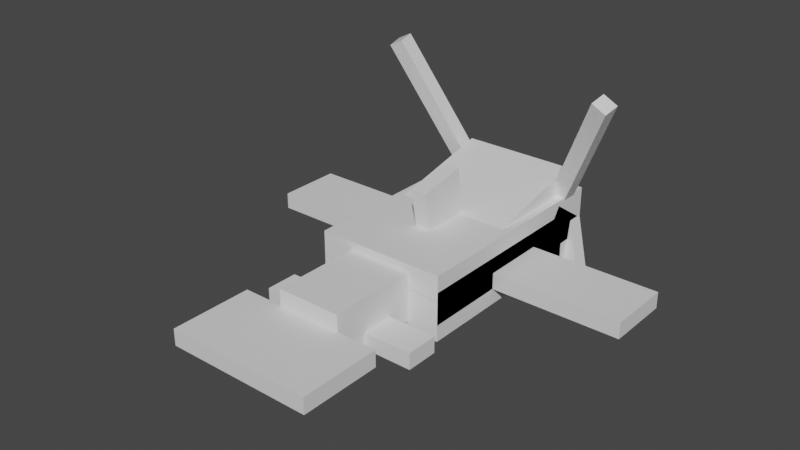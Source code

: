 # Source: whiscash.blend  (saved by Blender 2.81.16; exported with 4.5.12 LTS)
import bpy
from mathutils import Matrix  # noqa: F401  (used for matrix-valued properties, if any)

bpy.ops.wm.read_factory_settings(use_empty=True)
scene = bpy.context.scene
scene.name = 'Scene'

# ---- collections
col_collection = bpy.data.collections.new('Collection'); scene.collection.children.link(col_collection)

# ---- materials (node trees are filled in below, after node groups)
mat_default_obj = bpy.data.materials.new('Default OBJ')
mat_default_obj.use_transparent_shadow = False

# ---- material node trees
mat_default_obj.use_nodes = True; mat_default_obj.node_tree.nodes.clear()
_N = mat_default_obj.node_tree.nodes; _L = mat_default_obj.node_tree.links
n0 = _N.new('ShaderNodeOutputMaterial'); n0.name = 'Material Output'; n0.location = (300, 300)
n1 = _N.new('ShaderNodeBsdfPrincipled'); n1.name = 'Principled BSDF'; n1.location = (10, 300)
n1.distribution = 'GGX'
n1.subsurface_method = 'BURLEY'
n1.inputs[3].default_value = 1.45
n1.inputs[27].default_value = (0.0, 0.0, 0.0, 1.0)
n1.inputs[28].default_value = 1.0
_L.new(n1.outputs[0], n0.inputs[0])
n0.is_active_output = True

# ---- world
world_world = bpy.data.worlds.new('World'); scene.world = world_world
world_world.use_nodes = True; world_world.node_tree.nodes.clear()
_N = world_world.node_tree.nodes; _L = world_world.node_tree.links
n0 = _N.new('ShaderNodeOutputWorld'); n0.name = 'World Output'; n0.location = (300, 300)
n1 = _N.new('ShaderNodeBackground'); n1.name = 'Background'; n1.location = (10, 300)
n1.inputs[0].default_value = (0.05088, 0.05088, 0.05088, 1.0)
_L.new(n1.outputs[0], n0.inputs[0])
n0.is_active_output = True
world_world.color = (0.05088, 0.05088, 0.05088)
world_world.use_sun_shadow = False
world_world.sun_shadow_jitter_overblur = 0.0

# ---- meshes
me_fin2 = bpy.data.meshes.new('Fin2')
me_fin2.from_pydata([(0.5, -0.03125, -0.125), (0.0, -0.03125, -0.125), (0.0, 0.03125, -0.125), (0.5, 0.03125, -0.125), (0.0, -0.03125, 0.125), (0.5, -0.03125, 0.125), (0.5, 0.03125, 0.125), (0.0, 0.03125, 0.125)], [], [(0, 1, 2, 3), (4, 5, 6, 7), (3, 2, 7, 6), (5, 4, 1, 0), (5, 0, 3, 6), (1, 4, 7, 2)])
_uv = me_fin2.uv_layers.new(name='UVMap')
_uv.uv.foreach_set('vector', [0.03125, 0.2344, 0.09375, 0.2344, 0.09375, 0.25, 0.03125, 0.25, 0.125, 0.2344, 0.1875, 0.2344, 0.1875, 0.25, 0.125, 0.25, 0.03125, 0.25, 0.09375, 0.25, 0.09375, 0.3125, 0.03125, 0.3125, 0.09375, 0.25, 0.1562, 0.25, 0.1562, 0.3125, 0.09375, 0.3125, 0.0, 0.2344, 0.03125, 0.2344, 0.03125, 0.25, 0.0, 0.25, 0.09375, 0.2344, 0.125, 0.2344, 0.125, 0.25, 0.09375, 0.25])
me_fin2.materials.append(mat_default_obj)
me_fin2.use_remesh_fix_poles = True
me_fin2.use_remesh_preserve_attributes = False
me_fin2.use_mirror_vertex_groups = False
me_fin2.update()
me_fin1 = bpy.data.meshes.new('Fin1')
me_fin1.from_pydata([(0.0, -0.03125, -0.125), (-0.5, -0.03125, -0.125), (-0.5, 0.03125, -0.125), (0.0, 0.03125, -0.125), (-0.5, -0.03125, 0.125), (0.0, -0.03125, 0.125), (0.0, 0.03125, 0.125), (-0.5, 0.03125, 0.125)], [], [(0, 1, 2, 3), (4, 5, 6, 7), (3, 2, 7, 6), (5, 4, 1, 0), (5, 0, 3, 6), (1, 4, 7, 2)])
_uv = me_fin1.uv_layers.new(name='UVMap')
_uv.uv.foreach_set('vector', [0.03125, 0.2344, 0.09375, 0.2344, 0.09375, 0.25, 0.03125, 0.25, 0.125, 0.2344, 0.1875, 0.2344, 0.1875, 0.25, 0.125, 0.25, 0.03125, 0.25, 0.09375, 0.25, 0.09375, 0.3125, 0.03125, 0.3125, 0.09375, 0.25, 0.1562, 0.25, 0.1562, 0.3125, 0.09375, 0.3125, 0.0, 0.2344, 0.03125, 0.2344, 0.03125, 0.25, 0.0, 0.25, 0.09375, 0.2344, 0.125, 0.2344, 0.125, 0.25, 0.09375, 0.25])
me_fin1.materials.append(mat_default_obj)
me_fin1.use_remesh_fix_poles = True
me_fin1.use_remesh_preserve_attributes = False
me_fin1.use_mirror_vertex_groups = False
me_fin1.update()
me_bump = bpy.data.meshes.new('Bump')
me_bump.from_pydata([(0.2188, -0.0666, -0.2715), (-0.2188, -0.0666, -0.2715), (-0.2188, 0.1772, -0.2162), (0.2188, 0.1772, -0.2162), (-0.2188, -0.1772, 0.2162), (0.2188, -0.1772, 0.2162), (0.2188, 0.0666, 0.2715), (-0.2188, 0.0666, 0.2715)], [], [(0, 1, 2, 3), (4, 5, 6, 7), (3, 2, 7, 6), (5, 4, 1, 0), (5, 0, 3, 6), (1, 4, 7, 2)])
_uv = me_bump.uv_layers.new(name='UVMap')
_uv.uv.foreach_set('vector', [0.0625, 0.5469, 0.1172, 0.5469, 0.1172, 0.6094, 0.0625, 0.6094, 0.1797, 0.5469, 0.2344, 0.5469, 0.2344, 0.6094, 0.1797, 0.6094, 0.0625, 0.6094, 0.1172, 0.6094, 0.1172, 0.7344, 0.0625, 0.7344, 0.1172, 0.6094, 0.1719, 0.6094, 0.1719, 0.7344, 0.1172, 0.7344, 0.0, 0.5469, 0.0625, 0.5469, 0.0625, 0.6094, 0.0, 0.6094, 0.1172, 0.5469, 0.1797, 0.5469, 0.1797, 0.6094, 0.1172, 0.6094])
me_bump.materials.append(mat_default_obj)
me_bump.use_remesh_fix_poles = True
me_bump.use_remesh_preserve_attributes = False
me_bump.use_mirror_vertex_groups = False
me_bump.update()
me_top_fin = bpy.data.meshes.new('Top_Fin')
me_top_fin.from_pydata([(0.03125, -0.1055, -0.1152), (-0.03125, -0.1055, -0.1152), (-0.03125, 0.1402, -0.06903), (0.03125, 0.1402, -0.06903), (-0.03125, -0.1402, 0.06903), (0.03125, -0.1402, 0.06903), (0.03125, 0.1055, 0.1152), (-0.03125, 0.1055, 0.1152)], [], [(0, 1, 2, 3), (4, 5, 6, 7), (3, 2, 7, 6), (5, 4, 1, 0), (5, 0, 3, 6), (1, 4, 7, 2)])
_uv = me_top_fin.uv_layers.new(name='UVMap')
_uv.uv.foreach_set('vector', [0.02344, 0.8906, 0.03125, 0.8906, 0.03125, 0.9531, 0.02344, 0.9531, 0.05469, 0.8906, 0.0625, 0.8906, 0.0625, 0.9531, 0.05469, 0.9531, 0.02344, 0.9531, 0.03125, 0.9531, 0.03125, 1.0, 0.02344, 1.0, 0.03125, 0.9531, 0.03906, 0.9531, 0.03906, 1.0, 0.03125, 1.0, 0.0, 0.8906, 0.02344, 0.8906, 0.02344, 0.9531, 0.0, 0.9531, 0.03125, 0.8906, 0.05469, 0.8906, 0.05469, 0.9531, 0.03125, 0.9531])
me_top_fin.materials.append(mat_default_obj)
me_top_fin.use_remesh_fix_poles = True
me_top_fin.use_remesh_preserve_attributes = False
me_top_fin.use_mirror_vertex_groups = False
me_top_fin.update()
me_barb2 = bpy.data.meshes.new('Barb2')
me_barb2.from_pydata([(0.03244, -0.005435, -0.02952), (-0.0229, 0.02361, -0.02952), (0.2514, 0.5463, 0.1757), (0.3068, 0.5173, 0.1757), (-0.03244, 0.005435, 0.02952), (0.0229, -0.02361, 0.02952), (0.2972, 0.4991, 0.2348), (0.2419, 0.5282, 0.2348)], [], [(0, 1, 2, 3), (4, 5, 6, 7), (3, 2, 7, 6), (5, 4, 1, 0), (5, 0, 3, 6), (1, 4, 7, 2)])
_uv = me_barb2.uv_layers.new(name='UVMap')
_uv.uv.foreach_set('vector', [0.007813, 0.3438, 0.01562, 0.3438, 0.01562, 0.5, 0.007813, 0.5, 0.02344, 0.3438, 0.03125, 0.3438, 0.03125, 0.5, 0.02344, 0.5, 0.007813, 0.5, 0.01562, 0.5, 0.01562, 0.5156, 0.007813, 0.5156, 0.01562, 0.5, 0.02344, 0.5, 0.02344, 0.5156, 0.01562, 0.5156, 0.0, 0.3438, 0.007813, 0.3438, 0.007813, 0.5, 0.0, 0.5, 0.01562, 0.3438, 0.02344, 0.3438, 0.02344, 0.5, 0.01562, 0.5])
me_barb2.materials.append(mat_default_obj)
me_barb2.use_remesh_fix_poles = True
me_barb2.use_remesh_preserve_attributes = False
me_barb2.use_mirror_vertex_groups = False
me_barb2.update()
me_barb1 = bpy.data.meshes.new('Barb1')
me_barb1.from_pydata([(0.02455, 0.02053, -0.03048), (-0.03092, -0.00826, -0.03048), (-0.3117, 0.5327, 0.1078), (-0.2562, 0.5615, 0.1078), (-0.02455, -0.02053, 0.03048), (0.03092, 0.00826, 0.03048), (-0.2499, 0.5493, 0.1687), (-0.3053, 0.5205, 0.1687)], [], [(0, 1, 2, 3), (4, 5, 6, 7), (3, 2, 7, 6), (5, 4, 1, 0), (5, 0, 3, 6), (1, 4, 7, 2)])
_uv = me_barb1.uv_layers.new(name='UVMap')
_uv.uv.foreach_set('vector', [0.007813, 0.3438, 0.01562, 0.3438, 0.01562, 0.5, 0.007813, 0.5, 0.02344, 0.3438, 0.03125, 0.3438, 0.03125, 0.5, 0.02344, 0.5, 0.007813, 0.5, 0.01562, 0.5, 0.01562, 0.5156, 0.007813, 0.5156, 0.01562, 0.5, 0.02344, 0.5, 0.02344, 0.5156, 0.01562, 0.5156, 0.0, 0.3438, 0.007813, 0.3438, 0.007813, 0.5, 0.0, 0.5, 0.01562, 0.3438, 0.02344, 0.3438, 0.02344, 0.5, 0.01562, 0.5])
me_barb1.materials.append(mat_default_obj)
me_barb1.use_remesh_fix_poles = True
me_barb1.use_remesh_preserve_attributes = False
me_barb1.use_mirror_vertex_groups = False
me_barb1.update()
me_slap = bpy.data.meshes.new('Slap')
me_slap.from_pydata([(0.125, -0.09375, 0.0), (-0.125, -0.09375, 0.0), (-0.125, 0.09375, 0.0), (0.125, 0.09375, 0.0), (-0.125, -0.09375, 0.375), (0.125, -0.09375, 0.375), (0.125, 0.09375, 0.375), (-0.125, 0.09375, 0.375)], [], [(0, 1, 2, 3), (4, 5, 6, 7), (3, 2, 7, 6), (5, 4, 1, 0), (5, 0, 3, 6), (1, 4, 7, 2)])
_uv = me_slap.uv_layers.new(name='UVMap')
_uv.uv.foreach_set('vector', [0.04688, 0.07812, 0.07812, 0.07812, 0.07812, 0.125, 0.04688, 0.125, 0.125, 0.07812, 0.1562, 0.07812, 0.1562, 0.125, 0.125, 0.125, 0.04688, 0.125, 0.07812, 0.125, 0.07812, 0.2188, 0.04688, 0.2188, 0.07812, 0.125, 0.1094, 0.125, 0.1094, 0.2188, 0.07812, 0.2188, 0.0, 0.07812, 0.04688, 0.07812, 0.04688, 0.125, 0.0, 0.125, 0.07812, 0.07812, 0.125, 0.07812, 0.125, 0.125, 0.07812, 0.125])
me_slap.materials.append(mat_default_obj)
me_slap.use_remesh_fix_poles = True
me_slap.use_remesh_preserve_attributes = False
me_slap.use_mirror_vertex_groups = False
me_slap.update()
me_tail_fin = bpy.data.meshes.new('tail_Fin')
me_tail_fin.from_pydata([(0.2812, -0.03125, 0.0), (-0.2812, -0.03125, 0.0), (-0.2812, 0.03125, 0.0), (0.2812, 0.03125, 0.0), (-0.2812, -0.03125, 0.3125), (0.2812, -0.03125, 0.3125), (0.2812, 0.03125, 0.3125), (-0.2812, 0.03125, 0.3125)], [], [(0, 1, 2, 3), (4, 5, 6, 7), (3, 2, 7, 6), (5, 4, 1, 0), (5, 0, 3, 6), (1, 4, 7, 2)])
_uv = me_tail_fin.uv_layers.new(name='UVMap')
_uv.uv.foreach_set('vector', [0.1094, 0.375, 0.1797, 0.375, 0.1797, 0.3906, 0.1094, 0.3906, 0.2188, 0.375, 0.2891, 0.375, 0.2891, 0.3906, 0.2188, 0.3906, 0.1094, 0.3906, 0.1797, 0.3906, 0.1797, 0.4688, 0.1094, 0.4688, 0.1797, 0.3906, 0.25, 0.3906, 0.25, 0.4688, 0.1797, 0.4688, 0.07031, 0.375, 0.1094, 0.375, 0.1094, 0.3906, 0.07031, 0.3906, 0.1797, 0.375, 0.2188, 0.375, 0.2188, 0.3906, 0.1797, 0.3906])
me_tail_fin.materials.append(mat_default_obj)
me_tail_fin.use_remesh_fix_poles = True
me_tail_fin.use_remesh_preserve_attributes = False
me_tail_fin.use_mirror_vertex_groups = False
me_tail_fin.update()
me_fin4 = bpy.data.meshes.new('Fin4')
me_fin4.from_pydata([(0.0, -0.03125, -0.0625), (-0.1875, -0.03125, -0.0625), (-0.1875, 0.03125, -0.0625), (0.0, 0.03125, -0.0625), (-0.1875, -0.03125, 0.0625), (0.0, -0.03125, 0.0625), (0.0, 0.03125, 0.0625), (-0.1875, 0.03125, 0.0625)], [], [(0, 1, 2, 3), (4, 5, 6, 7), (3, 2, 7, 6), (5, 4, 1, 0), (5, 0, 3, 6), (1, 4, 7, 2)])
_uv = me_fin4.uv_layers.new(name='UVMap')
_uv.uv.foreach_set('vector', [0.08594, 0.9531, 0.1094, 0.9531, 0.1094, 0.9688, 0.08594, 0.9688, 0.125, 0.9531, 0.1484, 0.9531, 0.1484, 0.9688, 0.125, 0.9688, 0.08594, 0.9688, 0.1094, 0.9688, 0.1094, 1.0, 0.08594, 1.0, 0.1094, 0.9688, 0.1328, 0.9688, 0.1328, 1.0, 0.1094, 1.0, 0.07031, 0.9531, 0.08594, 0.9531, 0.08594, 0.9688, 0.07031, 0.9688, 0.1094, 0.9531, 0.125, 0.9531, 0.125, 0.9688, 0.1094, 0.9688])
me_fin4.materials.append(mat_default_obj)
me_fin4.use_remesh_fix_poles = True
me_fin4.use_remesh_preserve_attributes = False
me_fin4.use_mirror_vertex_groups = False
me_fin4.update()
me_fin3 = bpy.data.meshes.new('Fin3')
me_fin3.from_pydata([(0.1875, -0.03125, -0.0625), (0.0, -0.03125, -0.0625), (0.0, 0.03125, -0.0625), (0.1875, 0.03125, -0.0625), (0.0, -0.03125, 0.0625), (0.1875, -0.03125, 0.0625), (0.1875, 0.03125, 0.0625), (0.0, 0.03125, 0.0625)], [], [(0, 1, 2, 3), (4, 5, 6, 7), (3, 2, 7, 6), (5, 4, 1, 0), (5, 0, 3, 6), (1, 4, 7, 2)])
_uv = me_fin3.uv_layers.new(name='UVMap')
_uv.uv.foreach_set('vector', [0.08594, 0.9531, 0.1094, 0.9531, 0.1094, 0.9688, 0.08594, 0.9688, 0.125, 0.9531, 0.1484, 0.9531, 0.1484, 0.9688, 0.125, 0.9688, 0.08594, 0.9688, 0.1094, 0.9688, 0.1094, 1.0, 0.08594, 1.0, 0.1094, 0.9688, 0.1328, 0.9688, 0.1328, 1.0, 0.1094, 1.0, 0.07031, 0.9531, 0.08594, 0.9531, 0.08594, 0.9688, 0.07031, 0.9688, 0.1094, 0.9531, 0.125, 0.9531, 0.125, 0.9688, 0.1094, 0.9688])
me_fin3.materials.append(mat_default_obj)
me_fin3.use_remesh_fix_poles = True
me_fin3.use_remesh_preserve_attributes = False
me_fin3.use_mirror_vertex_groups = False
me_fin3.update()
me_lip = bpy.data.meshes.new('Lip')
me_lip.from_pydata([(0.25, -0.1302, -0.02511), (-0.25, -0.1302, -0.02511), (-0.25, 0.02511, -0.1302), (0.25, 0.02511, -0.1302), (-0.25, -0.02511, 0.1302), (0.25, -0.02511, 0.1302), (0.25, 0.1302, 0.02511), (-0.25, 0.1302, 0.02511)], [], [(0, 1, 2, 3), (4, 5, 6, 7), (3, 2, 7, 6), (5, 4, 1, 0), (5, 0, 3, 6), (1, 4, 7, 2)])
_uv = me_lip.uv_layers.new(name='UVMap')
_uv.uv.foreach_set('vector', [0.02344, 0.7969, 0.08594, 0.7969, 0.08594, 0.8438, 0.02344, 0.8438, 0.1094, 0.7969, 0.1719, 0.7969, 0.1719, 0.8438, 0.1094, 0.8438, 0.02344, 0.8438, 0.08594, 0.8438, 0.08594, 0.8906, 0.02344, 0.8906, 0.08594, 0.8438, 0.1484, 0.8438, 0.1484, 0.8906, 0.08594, 0.8906, 0.0, 0.7969, 0.02344, 0.7969, 0.02344, 0.8438, 0.0, 0.8438, 0.08594, 0.7969, 0.1094, 0.7969, 0.1094, 0.8438, 0.08594, 0.8438])
me_lip.materials.append(mat_default_obj)
me_lip.use_remesh_fix_poles = True
me_lip.use_remesh_preserve_attributes = False
me_lip.use_mirror_vertex_groups = False
me_lip.update()
me_wisk2 = bpy.data.meshes.new('Wisk2')
me_wisk2.from_pydata([(0.1012, -0.1009, -0.009069), (-0.01683, -0.1419, -0.009069), (-0.09768, 0.09062, -0.05248), (0.02039, 0.1317, -0.05248), (-0.02039, -0.1317, 0.05248), (0.09768, -0.09062, 0.05248), (0.01683, 0.1419, 0.009069), (-0.1012, 0.1009, 0.009069)], [], [(0, 1, 2, 3), (4, 5, 6, 7), (3, 2, 7, 6), (5, 4, 1, 0), (5, 0, 3, 6), (1, 4, 7, 2)])
_uv = me_wisk2.uv_layers.new(name='UVMap')
_uv.uv.foreach_set('vector', [0.007813, 0.7031, 0.02344, 0.7031, 0.02344, 0.7656, 0.007813, 0.7656, 0.03125, 0.7031, 0.04688, 0.7031, 0.04688, 0.7656, 0.03125, 0.7656, 0.007813, 0.7656, 0.02344, 0.7656, 0.02344, 0.7812, 0.007813, 0.7812, 0.02344, 0.7656, 0.03906, 0.7656, 0.03906, 0.7812, 0.02344, 0.7812, 0.0, 0.7031, 0.007813, 0.7031, 0.007813, 0.7656, 0.0, 0.7656, 0.02344, 0.7031, 0.03125, 0.7031, 0.03125, 0.7656, 0.02344, 0.7656])
me_wisk2.materials.append(mat_default_obj)
me_wisk2.use_remesh_fix_poles = True
me_wisk2.use_remesh_preserve_attributes = False
me_wisk2.use_mirror_vertex_groups = False
me_wisk2.update()
me_top = bpy.data.meshes.new('Top')
me_top.from_pydata([(0.25, -0.09375, -0.4375), (-0.25, -0.09375, -0.4375), (-0.25, 0.09375, -0.4375), (0.25, 0.09375, -0.4375), (-0.25, -0.09375, 0.4375), (0.25, -0.09375, 0.4375), (0.25, 0.09375, 0.4375), (-0.25, 0.09375, 0.4375)], [], [(0, 1, 2, 3), (4, 5, 6, 7), (3, 2, 7, 6), (5, 4, 1, 0), (5, 0, 3, 6), (1, 4, 7, 2)])
_uv = me_top.uv_layers.new(name='UVMap')
_uv.uv.foreach_set('vector', [0.2656, 0.7344, 0.3281, 0.7344, 0.3281, 0.7812, 0.2656, 0.7812, 0.4375, 0.7344, 0.5, 0.7344, 0.5, 0.7812, 0.4375, 0.7812, 0.2656, 0.7812, 0.3281, 0.7812, 0.3281, 1.0, 0.2656, 1.0, 0.3281, 0.7812, 0.3906, 0.7812, 0.3906, 1.0, 0.3281, 1.0, 0.1562, 0.7344, 0.2656, 0.7344, 0.2656, 0.7812, 0.1562, 0.7812, 0.3281, 0.7344, 0.4375, 0.7344, 0.4375, 0.7812, 0.3281, 0.7812])
me_top.materials.append(mat_default_obj)
me_top.use_remesh_fix_poles = True
me_top.use_remesh_preserve_attributes = False
me_top.use_mirror_vertex_groups = False
me_top.update()
me_bottom = bpy.data.meshes.new('Bottom')
me_bottom.from_pydata([(0.25, -0.09375, -0.375), (-0.25, -0.09375, -0.375), (-0.25, 0.09375, -0.375), (0.25, 0.09375, -0.375), (-0.25, -0.09375, 0.375), (0.25, -0.09375, 0.375), (0.25, 0.09375, 0.375), (-0.25, 0.09375, 0.375)], [], [(0, 1, 2, 3), (4, 5, 6, 7), (3, 2, 7, 6), (5, 4, 1, 0), (5, 0, 3, 6), (1, 4, 7, 2)])
_uv = me_bottom.uv_layers.new(name='UVMap')
_uv.uv.foreach_set('vector', [0.2812, 0.5, 0.3438, 0.5, 0.3438, 0.5469, 0.2812, 0.5469, 0.4375, 0.5, 0.5, 0.5, 0.5, 0.5469, 0.4375, 0.5469, 0.2812, 0.5469, 0.3438, 0.5469, 0.3438, 0.7344, 0.2812, 0.7344, 0.3438, 0.5469, 0.4062, 0.5469, 0.4062, 0.7344, 0.3438, 0.7344, 0.1875, 0.5, 0.2812, 0.5, 0.2812, 0.5469, 0.1875, 0.5469, 0.3438, 0.5, 0.4375, 0.5, 0.4375, 0.5469, 0.3438, 0.5469])
me_bottom.materials.append(mat_default_obj)
me_bottom.use_remesh_fix_poles = True
me_bottom.use_remesh_preserve_attributes = False
me_bottom.use_mirror_vertex_groups = False
me_bottom.update()
me_wisk1 = bpy.data.meshes.new('Wisk1')
me_wisk1.from_pydata([(0.01679, -0.142, -0.007609), (-0.1013, -0.101, -0.007609), (-0.02059, 0.1311, -0.05381), (0.09748, 0.09005, -0.05381), (-0.09748, -0.09005, 0.05381), (0.02059, -0.1311, 0.05381), (0.1013, 0.101, 0.007608), (-0.01679, 0.142, 0.007608)], [], [(0, 1, 2, 3), (4, 5, 6, 7), (3, 2, 7, 6), (5, 4, 1, 0), (5, 0, 3, 6), (1, 4, 7, 2)])
_uv = me_wisk1.uv_layers.new(name='UVMap')
_uv.uv.foreach_set('vector', [0.007813, 0.7031, 0.02344, 0.7031, 0.02344, 0.7656, 0.007813, 0.7656, 0.03125, 0.7031, 0.04688, 0.7031, 0.04688, 0.7656, 0.03125, 0.7656, 0.007813, 0.7656, 0.02344, 0.7656, 0.02344, 0.7812, 0.007813, 0.7812, 0.02344, 0.7656, 0.03906, 0.7656, 0.03906, 0.7812, 0.02344, 0.7812, 0.0, 0.7031, 0.007813, 0.7031, 0.007813, 0.7656, 0.0, 0.7656, 0.02344, 0.7031, 0.03125, 0.7031, 0.03125, 0.7656, 0.02344, 0.7656])
me_wisk1.materials.append(mat_default_obj)
me_wisk1.use_remesh_fix_poles = True
me_wisk1.use_remesh_preserve_attributes = False
me_wisk1.use_mirror_vertex_groups = False
me_wisk1.update()

# ---- objects
ob_fin2 = bpy.data.objects.new('Fin2', me_fin2)
ob_fin1 = bpy.data.objects.new('Fin1', me_fin1)
ob_bump = bpy.data.objects.new('Bump', me_bump)
ob_top_fin = bpy.data.objects.new('Top_Fin', me_top_fin)
ob_barb2 = bpy.data.objects.new('Barb2', me_barb2)
ob_barb1 = bpy.data.objects.new('Barb1', me_barb1)
ob_slap = bpy.data.objects.new('Slap', me_slap)
ob_tail_fin = bpy.data.objects.new('tail_Fin', me_tail_fin)
ob_fin4 = bpy.data.objects.new('Fin4', me_fin4)
ob_fin3 = bpy.data.objects.new('Fin3', me_fin3)
ob_lip = bpy.data.objects.new('Lip', me_lip)
ob_wisk2 = bpy.data.objects.new('Wisk2', me_wisk2)
ob_top = bpy.data.objects.new('Top', me_top)
ob_bottom = bpy.data.objects.new('Bottom', me_bottom)
ob_wisk1 = bpy.data.objects.new('Wisk1', me_wisk1)

# ---- transforms, parenting, visibility, modifiers, constraints
ob_fin2.parent = ob_bottom
ob_fin2.matrix_parent_inverse = Matrix(((1.0, 0.0, 0.0, -0.0), (0.0, -1.629e-07, 1.0, -0.2385), (0.0, -1.0, -1.629e-07, 0.0625), (-0.0, 0.0, -0.0, 1.0)))
ob_fin2.location = (0.25, 0.125, 0.2385)
ob_fin2.rotation_euler = (1.571, -0.0, 0.0)
ob_fin2.lineart.crease_threshold = 0.0
ob_fin1.parent = ob_bottom
ob_fin1.matrix_parent_inverse = Matrix(((1.0, 0.0, 0.0, -0.0), (0.0, -1.629e-07, 1.0, -0.2385), (0.0, -1.0, -1.629e-07, 0.0625), (-0.0, 0.0, -0.0, 1.0)))
ob_fin1.location = (-0.25, 0.125, 0.2385)
ob_fin1.rotation_euler = (1.571, -0.0, 0.0)
ob_fin1.lineart.crease_threshold = 0.0
ob_bump.parent = ob_bottom
ob_bump.matrix_parent_inverse = Matrix(((1.0, 0.0, 0.0, -0.0), (0.0, -1.629e-07, 1.0, -0.2385), (0.0, -1.0, -1.629e-07, 0.0625), (-0.0, 0.0, -0.0, 1.0)))
ob_bump.location = (0.0, 0.2838, 0.3113)
ob_bump.rotation_euler = (1.571, -0.0, 0.0)
ob_bump.lineart.crease_threshold = 0.0
ob_top_fin.parent = ob_bottom
ob_top_fin.matrix_parent_inverse = Matrix(((1.0, 0.0, 0.0, -0.0), (0.0, -1.629e-07, 1.0, -0.2385), (0.0, -1.0, -1.629e-07, 0.0625), (-0.0, 0.0, -0.0, 1.0)))
ob_top_fin.location = (0.0, 0.009762, 0.4378)
ob_top_fin.rotation_euler = (1.571, -0.0, 0.0)
ob_top_fin.lineart.crease_threshold = 0.0
ob_barb2.parent = ob_top
ob_barb2.matrix_parent_inverse = Matrix(((1.0, 0.0, 0.0, -0.0), (0.0, -1.629e-07, 1.0, -0.301), (0.0, -1.0, -1.629e-07, 0.125), (-0.0, 0.0, -0.0, 1.0)))
ob_barb2.location = (0.1875, 0.5, 0.3323)
ob_barb2.rotation_euler = (1.571, -0.0, 0.0)
ob_barb2.lineart.crease_threshold = 0.0
ob_barb1.parent = ob_top
ob_barb1.matrix_parent_inverse = Matrix(((1.0, 0.0, 0.0, -0.0), (0.0, -1.629e-07, 1.0, -0.301), (0.0, -1.0, -1.629e-07, 0.125), (-0.0, 0.0, -0.0, 1.0)))
ob_barb1.location = (-0.1875, 0.5, 0.3323)
ob_barb1.rotation_euler = (1.571, -0.0, 0.0)
ob_barb1.lineart.crease_threshold = 0.0
ob_slap.parent = ob_bottom
ob_slap.matrix_parent_inverse = Matrix(((1.0, 0.0, 0.0, -0.0), (0.0, -1.629e-07, 1.0, -0.2385), (0.0, -1.0, -1.629e-07, 0.0625), (-0.0, 0.0, -0.0, 1.0)))
ob_slap.location = (0.0, -0.2812, 0.2698)
ob_slap.rotation_euler = (1.571, -0.0, 0.0)
ob_slap.lineart.crease_threshold = 0.0
ob_tail_fin.parent = ob_slap
ob_tail_fin.matrix_parent_inverse = Matrix(((1.0, 0.0, 0.0, -0.0), (0.0, -1.629e-07, 1.0, -0.2698), (-0.0, -1.0, -1.629e-07, -0.2812), (-0.0, 0.0, -0.0, 1.0)))
ob_tail_fin.location = (0.0, -0.6562, 0.2698)
ob_tail_fin.rotation_euler = (1.571, -0.0, 0.0)
ob_tail_fin.lineart.crease_threshold = 0.0
ob_fin4.parent = ob_slap
ob_fin4.matrix_parent_inverse = Matrix(((1.0, 0.0, 0.0, -0.0), (0.0, -1.629e-07, 1.0, -0.2698), (-0.0, -1.0, -1.629e-07, -0.2812), (-0.0, 0.0, -0.0, 1.0)))
ob_fin4.location = (-0.125, -0.4687, 0.2073)
ob_fin4.rotation_euler = (1.571, -0.0, 0.0)
ob_fin4.lineart.crease_threshold = 0.0
ob_fin3.parent = ob_slap
ob_fin3.matrix_parent_inverse = Matrix(((1.0, 0.0, 0.0, -0.0), (0.0, -1.629e-07, 1.0, -0.2698), (-0.0, -1.0, -1.629e-07, -0.2812), (-0.0, 0.0, -0.0, 1.0)))
ob_fin3.location = (0.125, -0.4687, 0.2073)
ob_fin3.rotation_euler = (1.571, -0.0, 0.0)
ob_fin3.lineart.crease_threshold = 0.0
ob_lip.parent = ob_bottom
ob_lip.matrix_parent_inverse = Matrix(((1.0, 0.0, 0.0, -0.0), (0.0, -1.629e-07, 1.0, -0.2385), (0.0, -1.0, -1.629e-07, 0.0625), (-0.0, 0.0, -0.0, 1.0)))
ob_lip.location = (0.0, 0.4323, 0.2447)
ob_lip.rotation_euler = (1.571, -0.0, 0.0)
ob_lip.lineart.crease_threshold = 0.0
ob_wisk2.parent = ob_top
ob_wisk2.matrix_parent_inverse = Matrix(((1.0, 0.0, 0.0, -0.0), (0.0, -1.629e-07, 1.0, -0.301), (0.0, -1.0, -1.629e-07, 0.125), (-0.0, 0.0, -0.0, 1.0)))
ob_wisk2.location = (0.2261, 0.51, 0.1586)
ob_wisk2.rotation_euler = (1.571, -0.0, 0.0)
ob_wisk2.lineart.crease_threshold = 0.0
ob_top.parent = ob_bottom
ob_top.matrix_parent_inverse = Matrix(((1.0, 0.0, 0.0, -0.0), (0.0, -1.629e-07, 1.0, -0.2385), (0.0, -1.0, -1.629e-07, 0.0625), (-0.0, 0.0, -0.0, 1.0)))
ob_top.location = (0.0, 0.125, 0.301)
ob_top.rotation_euler = (1.571, -0.0, 0.0)
ob_top.lineart.crease_threshold = 0.0
ob_bottom.location = (0.0, 0.0625, 0.2385)
ob_bottom.rotation_euler = (1.571, -0.0, 0.0)
ob_bottom.lineart.crease_threshold = 0.0
ob_wisk1.parent = ob_top
ob_wisk1.matrix_parent_inverse = Matrix(((1.0, 0.0, 0.0, -0.0), (0.0, -1.629e-07, 1.0, -0.301), (0.0, -1.0, -1.629e-07, 0.125), (-0.0, 0.0, -0.0, 1.0)))
ob_wisk1.location = (-0.2259, 0.5087, 0.1592)
ob_wisk1.rotation_euler = (1.571, -0.0, 0.0)
ob_wisk1.lineart.crease_threshold = 0.0

# ---- collection membership
col_collection.objects.link(ob_fin2)
col_collection.objects.link(ob_fin1)
col_collection.objects.link(ob_bump)
col_collection.objects.link(ob_top_fin)
col_collection.objects.link(ob_barb2)
col_collection.objects.link(ob_barb1)
col_collection.objects.link(ob_slap)
col_collection.objects.link(ob_tail_fin)
col_collection.objects.link(ob_fin4)
col_collection.objects.link(ob_fin3)
col_collection.objects.link(ob_lip)
col_collection.objects.link(ob_wisk2)
col_collection.objects.link(ob_top)
col_collection.objects.link(ob_bottom)
col_collection.objects.link(ob_wisk1)

# ---- scene / render settings (as saved in the file)
scene.frame_start = 1; scene.frame_end = 250; scene.frame_set(1)
scene.render.engine = 'BLENDER_EEVEE_NEXT'
scene.cycles.use_denoising = False
scene.cycles.samples = 128
scene.cycles.sampling_pattern = 'TABULATED_SOBOL'
scene.cycles.use_adaptive_sampling = False
scene.cycles.use_light_tree = False
scene.view_settings.view_transform = 'Filmic'
bpy.context.view_layer.update()

# ---- added for rendering (the .blend has no active camera and no usable light): camera, sun
cam_auto = bpy.data.cameras.new('AutoCamera')
cam_auto.lens = 50.0
cam_auto.sensor_width = 36.0
cam_auto.clip_end = 1000.0
ob_auto_camera = bpy.data.objects.new('AutoCamera', cam_auto)
scene.collection.objects.link(ob_auto_camera)
ob_auto_camera.location = (2.14285, -2.77455, 2.16954)
ob_auto_camera.rotation_euler = (1.09748, -7.21219e-08, 0.694738)
scene.camera = ob_auto_camera
light_auto_sun = bpy.data.lights.new('AutoSun', 'SUN')
light_auto_sun.energy = 3.0
light_auto_sun.angle = 0.0523599
ob_auto_sun = bpy.data.objects.new('AutoSun', light_auto_sun)
scene.collection.objects.link(ob_auto_sun)
ob_auto_sun.rotation_euler = (0.872665, 0.174533, 0.523599)
bpy.context.view_layer.update()
